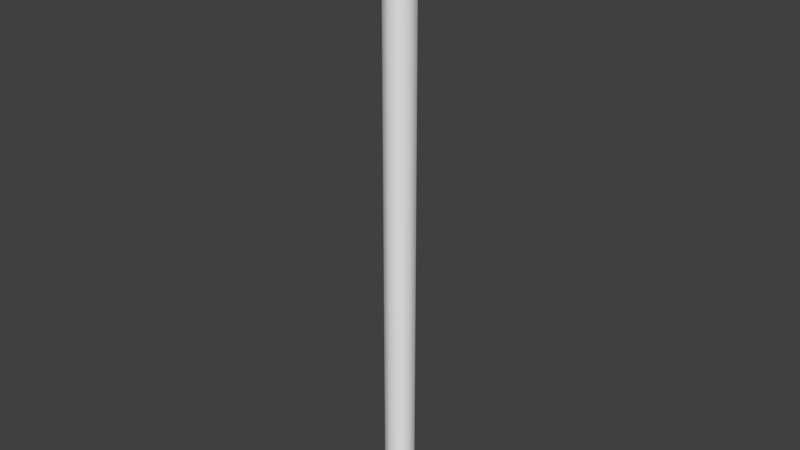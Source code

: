 # Source: owner_indicator.blend  (saved by Blender 2.77.0; exported with 4.5.12 LTS)
import bpy
from mathutils import Matrix  # noqa: F401  (used for matrix-valued properties, if any)

bpy.ops.wm.read_factory_settings(use_empty=True)
scene = bpy.context.scene
scene.name = 'Scene'

# ---- collections
col_collection_1 = bpy.data.collections.new('Collection 1'); scene.collection.children.link(col_collection_1)

# ---- world
world_world = bpy.data.worlds.new('World'); scene.world = world_world
world_world.color = (0.05088, 0.05088, 0.05088)
world_world.use_sun_shadow = False
world_world.sun_shadow_jitter_overblur = 0.0
world_world.cycles.sampling_method = 'MANUAL'

# ---- meshes
me_cylinder = bpy.data.meshes.new('Cylinder')
me_cylinder.from_pydata([(0.0, 0.01785, 0.0), (0.0, 0.01785, 0.7139), (0.01049, 0.01444, 0.0), (0.01049, 0.01444, 0.7139), (0.01697, 0.005515, 0.0), (0.01697, 0.005515, 0.7139), (0.01697, -0.005515, 0.0), (0.01697, -0.005515, 0.7139), (0.01049, -0.01444, 0.0), (0.01049, -0.01444, 0.7139), (-1.56e-09, -0.01785, 0.0), (-1.56e-09, -0.01785, 0.7139), (-0.01049, -0.01444, 0.0), (-0.01049, -0.01444, 0.7139), (-0.01697, -0.005515, 0.0), (-0.01697, -0.005515, 0.7139), (-0.01697, 0.005515, 0.0), (-0.01697, 0.005515, 0.7139), (-0.01049, 0.01444, 0.0), (-0.01049, 0.01444, 0.7139)], [], [(0, 1, 3, 2), (2, 3, 5, 4), (4, 5, 7, 6), (6, 7, 9, 8), (8, 9, 11, 10), (10, 11, 13, 12), (12, 13, 15, 14), (14, 15, 17, 16), (3, 1, 19, 17, 15, 13, 11, 9, 7, 5), (16, 17, 19, 18), (18, 19, 1, 0), (0, 2, 4, 6, 8, 10, 12, 14, 16, 18)])
me_cylinder.polygons.foreach_set('use_smooth', [True] * 12)
me_cylinder.use_remesh_preserve_volume = False
me_cylinder.use_remesh_preserve_attributes = False
me_cylinder.use_mirror_vertex_groups = False
me_cylinder.update()

# ---- objects
ob_cylinder = bpy.data.objects.new('Cylinder', me_cylinder)

# ---- transforms, parenting, visibility, modifiers, constraints
ob_cylinder.location = (0.0, 0.0, 0.0)
ob_cylinder.lineart.crease_threshold = 0.0
_m = ob_cylinder.modifiers.new('EdgeSplit', 'EDGE_SPLIT')
_m.split_angle = 0.6824

# ---- collection membership
col_collection_1.objects.link(ob_cylinder)

# ---- scene / render settings (as saved in the file)
scene.frame_start = 1; scene.frame_end = 250; scene.frame_set(1)
scene.render.engine = 'BLENDER_EEVEE_NEXT'
scene.render.resolution_percentage = 50
scene.render.dither_intensity = 0.0
scene.cycles.use_denoising = False
scene.cycles.samples = 128
scene.cycles.sampling_pattern = 'TABULATED_SOBOL'
scene.cycles.light_sampling_threshold = 0.0
scene.cycles.use_adaptive_sampling = False
scene.cycles.use_light_tree = False
scene.cycles.blur_glossy = 0.0
scene.cycles.sample_clamp_indirect = 0.0
scene.view_settings.view_transform = 'Standard'
bpy.context.view_layer.update()

# ---- added for rendering (the .blend has no active camera and no usable light): camera, sun
cam_auto = bpy.data.cameras.new('AutoCamera')
cam_auto.lens = 50.0
cam_auto.sensor_width = 36.0
cam_auto.clip_end = 1000.0
ob_auto_camera = bpy.data.objects.new('AutoCamera', cam_auto)
scene.collection.objects.link(ob_auto_camera)
ob_auto_camera.location = (0.662056, -0.794468, 0.886578)
ob_auto_camera.rotation_euler = (1.09748, -7.21219e-08, 0.694738)
scene.camera = ob_auto_camera
light_auto_sun = bpy.data.lights.new('AutoSun', 'SUN')
light_auto_sun.energy = 3.0
light_auto_sun.angle = 0.0523599
ob_auto_sun = bpy.data.objects.new('AutoSun', light_auto_sun)
scene.collection.objects.link(ob_auto_sun)
ob_auto_sun.rotation_euler = (0.872665, 0.174533, 0.523599)
bpy.context.view_layer.update()
